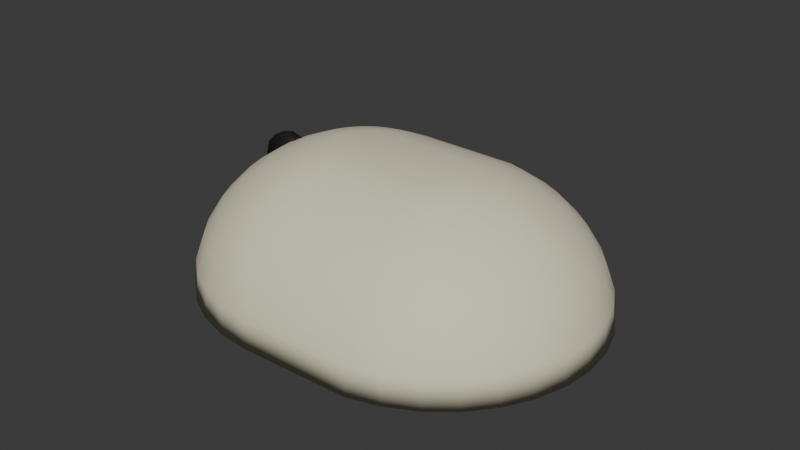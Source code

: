 # Source: Mouse.blend  (saved by Blender 4.4.30; exported with 4.5.12 LTS)
import bpy
from mathutils import Matrix  # noqa: F401  (used for matrix-valued properties, if any)

bpy.ops.wm.read_factory_settings(use_empty=True)
scene = bpy.context.scene
scene.name = 'Scene'

# ---- collections
col_collection = bpy.data.collections.new('Collection'); scene.collection.children.link(col_collection)

# ---- materials (node trees are filled in below, after node groups)
mat_material_001 = bpy.data.materials.new('Material.001')
mat_material = bpy.data.materials.new('Material')

# ---- material node trees
mat_material_001.use_nodes = True; mat_material_001.node_tree.nodes.clear()
_N = mat_material_001.node_tree.nodes; _L = mat_material_001.node_tree.links
n0 = _N.new('ShaderNodeBsdfPrincipled'); n0.name = 'Principled BSDF'; n0.location = (10, 300)
n0.inputs[0].default_value = (0.7991, 0.7454, 0.552, 1.0)
n0.inputs[2].default_value = 0.7598
n1 = _N.new('ShaderNodeOutputMaterial'); n1.name = 'Material Output'; n1.location = (300, 300)
_L.new(n0.outputs[0], n1.inputs[0])
n1.is_active_output = True
mat_material.use_nodes = True; mat_material.node_tree.nodes.clear()
_N = mat_material.node_tree.nodes; _L = mat_material.node_tree.links
n0 = _N.new('ShaderNodeBsdfPrincipled'); n0.name = 'Principled BSDF'; n0.location = (10, 300)
n0.inputs[0].default_value = (0.01346, 0.01346, 0.01346, 1.0)
n1 = _N.new('ShaderNodeOutputMaterial'); n1.name = 'Material Output'; n1.location = (300, 300)
_L.new(n0.outputs[0], n1.inputs[0])
n1.is_active_output = True

# ---- world
world_world = bpy.data.worlds.new('World'); scene.world = world_world
world_world.use_nodes = True; world_world.node_tree.nodes.clear()
_N = world_world.node_tree.nodes; _L = world_world.node_tree.links
n0 = _N.new('ShaderNodeOutputWorld'); n0.name = 'World Output'; n0.location = (300, 300)
n1 = _N.new('ShaderNodeBackground'); n1.name = 'Background'; n1.location = (10, 300)
n1.inputs[0].default_value = (0.05088, 0.05088, 0.05088, 1.0)
_L.new(n1.outputs[0], n0.inputs[0])
n0.is_active_output = True
world_world.color = (0.05088, 0.05088, 0.05088)
world_world.sun_shadow_jitter_overblur = 0.0

# ---- meshes
me_sphere = bpy.data.meshes.new('Sphere')
me_sphere.from_pydata([(-0.1621, 0.3797, 0.2594), (-0.1621, 0.5682, -0.0165), (-0.1621, 0.6702, -0.377), (-0.1621, 0.6834, -0.5721), (0.2091, 0.1308, 0.4087), (0.2347, 0.2565, 0.3518), (0.2583, 0.3724, 0.2594), (0.279, 0.4739, 0.135), (0.296, 0.5573, -0.0165), (0.3086, 0.6192, -0.1894), (0.3163, 0.6573, -0.377), (0.319, 0.6702, -0.5721), (0.2347, 0.1232, 0.4087), (0.2849, 0.2416, 0.3518), (0.3312, 0.3508, 0.2594), (0.3718, 0.4464, 0.135), (0.4051, 0.5249, -0.0165), (0.4298, 0.5833, -0.1894), (0.4451, 0.6192, -0.377), (0.4502, 0.6313, -0.5721), (0.2583, 0.1108, 0.4087), (0.3312, 0.2174, 0.3518), (0.3984, 0.3157, 0.2594), (0.4573, 0.4018, 0.135), (0.5057, 0.4724, -0.0165), (0.5416, 0.5249, -0.1894), (0.5637, 0.5573, -0.377), (0.5712, 0.5682, -0.5721), (0.279, 0.09427, 0.4087), (0.3718, 0.1849, 0.3518), (0.4573, 0.2685, 0.2594), (0.5323, 0.3417, 0.135), (0.5938, 0.4018, -0.0165), (0.6395, 0.4464, -0.1894), (0.6677, 0.4739, -0.377), (0.6772, 0.4832, -0.5721), (0.296, 0.07407, 0.4087), (0.4051, 0.1453, 0.3518), (0.5057, 0.2109, 0.2594), (0.5938, 0.2685, 0.135), (0.6662, 0.3157, -0.0165), (0.7199, 0.3508, -0.1894), (0.753, 0.3724, -0.377), (0.7642, 0.3797, -0.5721), (0.3086, 0.05102, 0.4087), (0.4298, 0.1001, 0.3518), (0.5416, 0.1453, 0.2594), (0.6395, 0.1849, 0.135), (0.7199, 0.2174, -0.0165), (0.7796, 0.2416, -0.1894), (0.8164, 0.2565, -0.377), (0.8288, 0.2615, -0.5721), (0.3163, 0.02601, 0.4087), (0.4451, 0.05102, 0.3518), (0.5637, 0.07407, 0.2594), (0.6677, 0.09427, 0.135), (0.753, 0.1108, -0.0165), (0.8164, 0.1232, -0.1894), (0.8555, 0.1308, -0.377), (0.8687, 0.1333, -0.5721), (0.319, -1.307e-07, 0.4087), (0.4502, -1.384e-07, 0.3518), (0.5712, -1.587e-07, 0.2594), (0.6772, -1.129e-07, 0.135), (0.7642, -1.842e-07, -0.0165), (0.8288, -9.254e-08, -0.1894), (0.8687, -1.842e-07, -0.377), (0.8821, -2.351e-07, -0.5721), (0.3163, -0.02601, 0.4087), (0.4451, -0.05102, 0.3518), (0.5637, -0.07407, 0.2594), (0.6677, -0.09427, 0.135), (0.753, -0.1108, -0.0165), (0.8164, -0.1232, -0.1894), (0.8555, -0.1308, -0.377), (0.8687, -0.1333, -0.5721), (0.3086, -0.05102, 0.4087), (0.4298, -0.1001, 0.3518), (0.5416, -0.1453, 0.2594), (0.6395, -0.1849, 0.135), (0.7199, -0.2174, -0.0165), (0.7796, -0.2416, -0.1894), (0.8164, -0.2565, -0.377), (0.8288, -0.2615, -0.5721), (0.296, -0.07407, 0.4087), (0.4051, -0.1453, 0.3518), (0.5057, -0.2109, 0.2594), (0.5938, -0.2685, 0.135), (0.6662, -0.3157, -0.0165), (0.7199, -0.3508, -0.1894), (0.753, -0.3724, -0.377), (0.7642, -0.3797, -0.5721), (0.279, -0.09427, 0.4087), (0.3718, -0.1849, 0.3518), (0.4573, -0.2685, 0.2594), (0.5323, -0.3417, 0.135), (0.5938, -0.4018, -0.0165), (0.6395, -0.4464, -0.1894), (0.6677, -0.4739, -0.377), (0.6772, -0.4832, -0.5721), (0.2583, -0.1108, 0.4087), (0.3312, -0.2174, 0.3518), (0.3984, -0.3157, 0.2594), (0.4573, -0.4018, 0.135), (0.5057, -0.4724, -0.0165), (0.5416, -0.5249, -0.1894), (0.5637, -0.5573, -0.377), (0.5712, -0.5682, -0.5721), (0.2347, -0.1232, 0.4087), (0.2849, -0.2416, 0.3518), (0.3312, -0.3508, 0.2594), (0.3718, -0.4464, 0.135), (0.4051, -0.5249, -0.0165), (0.4298, -0.5833, -0.1894), (0.4451, -0.6192, -0.377), (0.4502, -0.6313, -0.5721), (0.2091, -0.1308, 0.4087), (0.2347, -0.2565, 0.3518), (0.2583, -0.3724, 0.2594), (0.279, -0.4739, 0.135), (0.296, -0.5573, -0.0165), (0.3086, -0.6192, -0.1894), (0.3163, -0.6573, -0.377), (0.319, -0.6702, -0.5721), (-0.1621, -0.1333, 0.4087), (-0.1621, -0.2615, 0.3518), (-0.1621, -0.3797, 0.2594), (-0.1621, -0.4832, 0.135), (-0.1621, -0.5682, -0.0165), (-0.1621, -0.6313, -0.1894), (-0.1621, -0.6702, -0.377), (-0.1621, -0.6834, -0.5721), (-0.1887, -0.1308, 0.4087), (-0.2143, -0.2565, 0.3518), (-0.2379, -0.3724, 0.2594), (-0.2586, -0.4739, 0.135), (-0.2756, -0.5573, -0.0165), (-0.2882, -0.6192, -0.1894), (-0.296, -0.6573, -0.377), (-0.2986, -0.6702, -0.5721), (-0.2143, -0.1232, 0.4087), (-0.2646, -0.2416, 0.3518), (-0.3108, -0.3508, 0.2594), (-0.3514, -0.4464, 0.135), (-0.3847, -0.5249, -0.0165), (-0.4095, -0.5833, -0.1894), (-0.4247, -0.6192, -0.377), (-0.4298, -0.6313, -0.5721), (-0.2379, -0.1108, 0.4087), (-0.3108, -0.2174, 0.3518), (-0.378, -0.3157, 0.2594), (-0.437, -0.4018, 0.135), (-0.4853, -0.4724, -0.0165), (-0.5212, -0.5249, -0.1894), (-0.5433, -0.5573, -0.377), (-0.5508, -0.5682, -0.5721), (-0.2586, -0.09427, 0.4087), (-0.3514, -0.1849, 0.3518), (-0.437, -0.2685, 0.2594), (-0.5119, -0.3417, 0.135), (-0.5734, -0.4018, -0.0165), (-0.6192, -0.4464, -0.1894), (-0.6473, -0.4739, -0.377), (-0.6568, -0.4832, -0.5721), (-0.2756, -0.07407, 0.4087), (-0.3847, -0.1453, 0.3518), (-0.4853, -0.2109, 0.2594), (-0.5734, -0.2685, 0.135), (-0.6458, -0.3157, -0.0165), (-0.6995, -0.3508, -0.1894), (-0.7326, -0.3724, -0.377), (-0.7438, -0.3797, -0.5721), (-0.2882, -0.05102, 0.4087), (-0.4095, -0.1001, 0.3518), (-0.5212, -0.1453, 0.2594), (-0.6192, -0.1849, 0.135), (-0.6995, -0.2174, -0.0165), (-0.7593, -0.2416, -0.1894), (-0.7961, -0.2565, -0.377), (-0.8085, -0.2615, -0.5721), (-0.296, -0.02601, 0.4087), (-0.4247, -0.05102, 0.3518), (-0.5433, -0.07407, 0.2594), (-0.6473, -0.09427, 0.135), (-0.7326, -0.1108, -0.0165), (-0.7961, -0.1232, -0.1894), (-0.8351, -0.1308, -0.377), (-0.8483, -0.1333, -0.5721), (-0.2986, -1.104e-07, 0.4087), (-0.4298, -8.745e-08, 0.3518), (-0.5508, -2.126e-08, 0.2594), (-0.6568, -1.027e-07, 0.135), (-0.7438, -1.108e-08, -0.0165), (-0.8085, -1.129e-07, -0.1894), (-0.8483, 6.02e-08, -0.377), (-0.8617, 1.824e-07, -0.5721), (-0.296, 0.02601, 0.4087), (-0.4247, 0.05102, 0.3518), (-0.5433, 0.07407, 0.2594), (-0.6473, 0.09427, 0.135), (-0.7326, 0.1108, -0.0165), (-0.7961, 0.1232, -0.1894), (-0.8351, 0.1308, -0.377), (-0.8483, 0.1333, -0.5721), (-0.2882, 0.05102, 0.4087), (-0.4095, 0.1001, 0.3518), (-0.5212, 0.1453, 0.2594), (-0.6192, 0.1849, 0.135), (-0.6995, 0.2174, -0.0165), (-0.7593, 0.2416, -0.1894), (-0.7961, 0.2565, -0.377), (-0.8085, 0.2615, -0.5721), (-0.2756, 0.07407, 0.4087), (-0.3847, 0.1453, 0.3518), (-0.4853, 0.2109, 0.2594), (-0.5734, 0.2685, 0.135), (-0.6458, 0.3157, -0.0165), (-0.6995, 0.3508, -0.1894), (-0.7326, 0.3724, -0.377), (-0.7438, 0.3797, -0.5721), (-0.2586, 0.09427, 0.4087), (-0.3514, 0.1849, 0.3518), (-0.437, 0.2685, 0.2594), (-0.5119, 0.3417, 0.135), (-0.5734, 0.4018, -0.0165), (-0.6192, 0.4464, -0.1894), (-0.6473, 0.4739, -0.377), (-0.6568, 0.4832, -0.5721), (-0.2379, 0.1108, 0.4087), (-0.3108, 0.2174, 0.3518), (-0.378, 0.3157, 0.2594), (-0.437, 0.4018, 0.135), (-0.4853, 0.4724, -0.0165), (-0.5212, 0.5249, -0.1894), (-0.5433, 0.5573, -0.377), (-0.5508, 0.5682, -0.5721), (-0.2143, 0.1232, 0.4087), (-0.2646, 0.2416, 0.3518), (-0.3108, 0.3508, 0.2594), (-0.3514, 0.4464, 0.135), (-0.3847, 0.5249, -0.0165), (-0.4095, 0.5833, -0.1894), (-0.4247, 0.6192, -0.377), (-0.4298, 0.6313, -0.5721), (-0.1887, 0.1308, 0.4087), (-0.2143, 0.2565, 0.3518), (-0.2379, 0.3724, 0.2594), (-0.2586, 0.4739, 0.135), (-0.2756, 0.5573, -0.0165), (-0.2882, 0.6192, -0.1894), (-0.296, 0.6573, -0.377), (-0.2986, 0.6702, -0.5721), (-0.1621, 0.1333, 0.4087), (-0.1621, 0.2615, 0.3518), (-0.1621, 0.4832, 0.135), (-0.1621, 0.6313, -0.1894), (-0.6567, -0.0002533, 0.1356), (-0.5785, 0.02346, 0.3029), (-0.5785, -0.019, 0.3029), (-0.5216, 0.02346, 0.2772), (-0.5216, -0.019, 0.2772), (-0.48, 0.02346, 0.2072), (-0.48, -0.019, 0.2072), (-0.4648, 0.02346, 0.1115), (-0.4648, -0.019, 0.1115), (-0.48, 0.02346, 0.01577), (-0.48, -0.019, 0.01577), (-0.5216, 0.02346, -0.05429), (-0.5216, -0.019, -0.05429), (-0.5785, 0.02346, -0.07993), (-0.5785, -0.019, -0.07993), (-0.6353, 0.02346, -0.05429), (-0.6353, -0.019, -0.05429), (-0.6769, 0.02346, 0.01577), (-0.6769, -0.019, 0.01577), (-0.6921, 0.02346, 0.1115), (-0.6921, -0.019, 0.1115), (-0.6769, 0.02346, 0.2072), (-0.6769, -0.019, 0.2072), (-0.6353, 0.02346, 0.2772), (-0.6353, -0.019, 0.2772)], [(191, 256)], [(1, 254, 7, 8), (255, 1, 8, 9), (2, 255, 9, 10), (3, 2, 10, 11), (253, 252, 4, 5), (0, 253, 5, 6), (254, 0, 6, 7), (7, 6, 14, 15), (8, 7, 15, 16), (9, 8, 16, 17), (10, 9, 17, 18), (11, 10, 18, 19), (5, 4, 12, 13), (6, 5, 13, 14), (19, 18, 26, 27), (13, 12, 20, 21), (14, 13, 21, 22), (15, 14, 22, 23), (16, 15, 23, 24), (17, 16, 24, 25), (18, 17, 25, 26), (23, 22, 30, 31), (24, 23, 31, 32), (25, 24, 32, 33), (26, 25, 33, 34), (27, 26, 34, 35), (21, 20, 28, 29), (22, 21, 29, 30), (35, 34, 42, 43), (29, 28, 36, 37), (30, 29, 37, 38), (31, 30, 38, 39), (32, 31, 39, 40), (33, 32, 40, 41), (34, 33, 41, 42), (40, 39, 47, 48), (41, 40, 48, 49), (42, 41, 49, 50), (43, 42, 50, 51), (37, 36, 44, 45), (38, 37, 45, 46), (39, 38, 46, 47), (45, 44, 52, 53), (46, 45, 53, 54), (47, 46, 54, 55), (48, 47, 55, 56), (49, 48, 56, 57), (50, 49, 57, 58), (51, 50, 58, 59), (57, 56, 64, 65), (58, 57, 65, 66), (59, 58, 66, 67), (53, 52, 60, 61), (54, 53, 61, 62), (55, 54, 62, 63), (56, 55, 63, 64), (61, 60, 68, 69), (62, 61, 69, 70), (63, 62, 70, 71), (64, 63, 71, 72), (65, 64, 72, 73), (66, 65, 73, 74), (67, 66, 74, 75), (73, 72, 80, 81), (74, 73, 81, 82), (75, 74, 82, 83), (69, 68, 76, 77), (70, 69, 77, 78), (71, 70, 78, 79), (72, 71, 79, 80), (78, 77, 85, 86), (79, 78, 86, 87), (80, 79, 87, 88), (81, 80, 88, 89), (82, 81, 89, 90), (83, 82, 90, 91), (77, 76, 84, 85), (90, 89, 97, 98), (91, 90, 98, 99), (85, 84, 92, 93), (86, 85, 93, 94), (87, 86, 94, 95), (88, 87, 95, 96), (89, 88, 96, 97), (94, 93, 101, 102), (95, 94, 102, 103), (96, 95, 103, 104), (97, 96, 104, 105), (98, 97, 105, 106), (99, 98, 106, 107), (93, 92, 100, 101), (106, 105, 113, 114), (107, 106, 114, 115), (101, 100, 108, 109), (102, 101, 109, 110), (103, 102, 110, 111), (104, 103, 111, 112), (105, 104, 112, 113), (111, 110, 118, 119), (112, 111, 119, 120), (113, 112, 120, 121), (114, 113, 121, 122), (115, 114, 122, 123), (109, 108, 116, 117), (110, 109, 117, 118), (123, 122, 130, 131), (117, 116, 124, 125), (118, 117, 125, 126), (119, 118, 126, 127), (120, 119, 127, 128), (121, 120, 128, 129), (122, 121, 129, 130), (128, 127, 135, 136), (129, 128, 136, 137), (130, 129, 137, 138), (131, 130, 138, 139), (125, 124, 132, 133), (126, 125, 133, 134), (127, 126, 134, 135), (133, 132, 140, 141), (134, 133, 141, 142), (135, 134, 142, 143), (136, 135, 143, 144), (137, 136, 144, 145), (138, 137, 145, 146), (139, 138, 146, 147), (144, 143, 151, 152), (145, 144, 152, 153), (146, 145, 153, 154), (147, 146, 154, 155), (141, 140, 148, 149), (142, 141, 149, 150), (143, 142, 150, 151), (149, 148, 156, 157), (150, 149, 157, 158), (151, 150, 158, 159), (152, 151, 159, 160), (153, 152, 160, 161), (154, 153, 161, 162), (155, 154, 162, 163), (161, 160, 168, 169), (162, 161, 169, 170), (163, 162, 170, 171), (157, 156, 164, 165), (158, 157, 165, 166), (159, 158, 166, 167), (160, 159, 167, 168), (165, 164, 172, 173), (166, 165, 173, 174), (167, 166, 174, 175), (168, 167, 175, 176), (169, 168, 176, 177), (170, 169, 177, 178), (171, 170, 178, 179), (177, 176, 184, 185), (178, 177, 185, 186), (179, 178, 186, 187), (173, 172, 180, 181), (174, 173, 181, 182), (175, 174, 182, 183), (176, 175, 183, 184), (182, 181, 189, 190), (183, 182, 190, 191), (184, 183, 191, 192), (185, 184, 192, 193), (186, 185, 193, 194), (187, 186, 194, 195), (181, 180, 188, 189), (194, 193, 201, 202), (195, 194, 202, 203), (189, 188, 196, 197), (190, 189, 197, 198), (191, 190, 198, 199), (192, 191, 199, 200), (193, 192, 200, 201), (199, 198, 206, 207), (200, 199, 207, 208), (201, 200, 208, 209), (202, 201, 209, 210), (203, 202, 210, 211), (197, 196, 204, 205), (198, 197, 205, 206), (211, 210, 218, 219), (205, 204, 212, 213), (206, 205, 213, 214), (207, 206, 214, 215), (208, 207, 215, 216), (209, 208, 216, 217), (210, 209, 217, 218), (215, 214, 222, 223), (216, 215, 223, 224), (217, 216, 224, 225), (218, 217, 225, 226), (219, 218, 226, 227), (213, 212, 220, 221), (214, 213, 221, 222), (227, 226, 234, 235), (221, 220, 228, 229), (222, 221, 229, 230), (223, 222, 230, 231), (224, 223, 231, 232), (225, 224, 232, 233), (226, 225, 233, 234), (232, 231, 239, 240), (233, 232, 240, 241), (234, 233, 241, 242), (235, 234, 242, 243), (229, 228, 236, 237), (230, 229, 237, 238), (231, 230, 238, 239), (237, 236, 244, 245), (238, 237, 245, 246), (239, 238, 246, 247), (240, 239, 247, 248), (241, 240, 248, 249), (242, 241, 249, 250), (243, 242, 250, 251), (248, 247, 254, 1), (249, 248, 1, 255), (250, 249, 255, 2), (251, 250, 2, 3), (245, 244, 252, 253), (246, 245, 253, 0), (247, 246, 0, 254), (12, 4, 252, 244, 236, 228, 220, 212, 204, 196, 188, 180, 172, 164, 156, 148, 140, 132, 124, 116, 108, 100, 92, 84, 76, 68, 60, 52, 44, 36, 28, 20), (11, 19, 27, 35, 43, 51, 59, 67, 75, 83, 91, 99, 107, 115, 123, 131, 139, 147, 155, 163, 171, 179, 187, 195, 203, 211, 219, 227, 235, 243, 251, 3), (257, 258, 260, 259), (259, 260, 262, 261), (261, 262, 264, 263), (263, 264, 266, 265), (265, 266, 268, 267), (267, 268, 270, 269), (269, 270, 272, 271), (271, 272, 274, 273), (273, 274, 276, 275), (275, 276, 278, 277), (260, 258, 280, 278, 276, 274, 272, 270, 268, 266, 264, 262), (277, 278, 280, 279), (279, 280, 258, 257), (257, 259, 261, 263, 265, 267, 269, 271, 273, 275, 277, 279)])
me_sphere.polygons.foreach_set('use_smooth', [True] * 240)
me_sphere.polygons.foreach_set('material_index', [0, 0, 0, 0, 0, 0, 0, 0, 0, 0, 0, 0, 0, 0, 0, 0, 0, 0, 0, 0, 0, 0, 0, 0, 0, 0, 0, 0, 0, 0, 0, 0, 0, 0, 0, 0, 0, 0, 0, 0, 0, 0, 0, 0, 0, 0, 0, 0, 0, 0, 0, 0, 0, 0, 0, 0, 0, 0, 0, 0, 0, 0, 0, 0, 0, 0, 0, 0, 0, 0, 0, 0, 0, 0, 0, 0, 0, 0, 0, 0, 0, 0, 0, 0, 0, 0, 0, 0, 0, 0, 0, 0, 0, 0, 0, 0, 0, 0, 0, 0, 0, 0, 0, 0, 0, 0, 0, 0, 0, 0, 0, 0, 0, 0, 0, 0, 0, 0, 0, 0, 0, 0, 0, 0, 0, 0, 0, 0, 0, 0, 0, 0, 0, 0, 0, 0, 0, 0, 0, 0, 0, 0, 0, 0, 0, 0, 0, 0, 0, 0, 0, 0, 0, 0, 0, 0, 0, 0, 0, 0, 0, 0, 0, 0, 0, 0, 0, 0, 0, 0, 0, 0, 0, 0, 0, 0, 0, 0, 0, 0, 0, 0, 0, 0, 0, 0, 0, 0, 0, 0, 0, 0, 0, 0, 0, 0, 0, 0, 0, 0, 0, 0, 0, 0, 0, 0, 0, 0, 0, 0, 0, 0, 0, 0, 0, 0, 0, 0, 0, 0, 0, 0, 0, 0, 0, 0, 1, 1, 1, 1, 1, 1, 1, 1, 1, 1, 1, 1, 1, 1])
_uv = me_sphere.uv_layers.new(name='UVMap')
_uv.uv.foreach_set('vector', [0.75, 0.6875, 0.75, 0.75, 0.7188, 0.75, 0.7188, 0.6875, 0.75, 0.625, 0.75, 0.6875, 0.7188, 0.6875, 0.7188, 0.625, 0.75, 0.5625, 0.75, 0.625, 0.7188, 0.625, 0.7188, 0.5625, 0.75, 0.5, 0.75, 0.5625, 0.7188, 0.5625, 0.7188, 0.5, 0.75, 0.875, 0.75, 0.9375, 0.7188, 0.9375, 0.7188, 0.875, 0.75, 0.8125, 0.75, 0.875, 0.7188, 0.875, 0.7188, 0.8125, 0.75, 0.75, 0.75, 0.8125, 0.7188, 0.8125, 0.7188, 0.75, 0.7188, 0.75, 0.7188, 0.8125, 0.6875, 0.8125, 0.6875, 0.75, 0.7188, 0.6875, 0.7188, 0.75, 0.6875, 0.75, 0.6875, 0.6875, 0.7188, 0.625, 0.7188, 0.6875, 0.6875, 0.6875, 0.6875, 0.625, 0.7188, 0.5625, 0.7188, 0.625, 0.6875, 0.625, 0.6875, 0.5625, 0.7188, 0.5, 0.7188, 0.5625, 0.6875, 0.5625, 0.6875, 0.5, 0.7188, 0.875, 0.7188, 0.9375, 0.6875, 0.9375, 0.6875, 0.875, 0.7188, 0.8125, 0.7188, 0.875, 0.6875, 0.875, 0.6875, 0.8125, 0.6875, 0.5, 0.6875, 0.5625, 0.6562, 0.5625, 0.6562, 0.5, 0.6875, 0.875, 0.6875, 0.9375, 0.6562, 0.9375, 0.6562, 0.875, 0.6875, 0.8125, 0.6875, 0.875, 0.6562, 0.875, 0.6562, 0.8125, 0.6875, 0.75, 0.6875, 0.8125, 0.6562, 0.8125, 0.6562, 0.75, 0.6875, 0.6875, 0.6875, 0.75, 0.6562, 0.75, 0.6562, 0.6875, 0.6875, 0.625, 0.6875, 0.6875, 0.6562, 0.6875, 0.6562, 0.625, 0.6875, 0.5625, 0.6875, 0.625, 0.6562, 0.625, 0.6562, 0.5625, 0.6562, 0.75, 0.6562, 0.8125, 0.625, 0.8125, 0.625, 0.75, 0.6562, 0.6875, 0.6562, 0.75, 0.625, 0.75, 0.625, 0.6875, 0.6562, 0.625, 0.6562, 0.6875, 0.625, 0.6875, 0.625, 0.625, 0.6562, 0.5625, 0.6562, 0.625, 0.625, 0.625, 0.625, 0.5625, 0.6562, 0.5, 0.6562, 0.5625, 0.625, 0.5625, 0.625, 0.5, 0.6562, 0.875, 0.6562, 0.9375, 0.625, 0.9375, 0.625, 0.875, 0.6562, 0.8125, 0.6562, 0.875, 0.625, 0.875, 0.625, 0.8125, 0.625, 0.5, 0.625, 0.5625, 0.5938, 0.5625, 0.5938, 0.5, 0.625, 0.875, 0.625, 0.9375, 0.5938, 0.9375, 0.5938, 0.875, 0.625, 0.8125, 0.625, 0.875, 0.5938, 0.875, 0.5938, 0.8125, 0.625, 0.75, 0.625, 0.8125, 0.5938, 0.8125, 0.5938, 0.75, 0.625, 0.6875, 0.625, 0.75, 0.5938, 0.75, 0.5938, 0.6875, 0.625, 0.625, 0.625, 0.6875, 0.5938, 0.6875, 0.5938, 0.625, 0.625, 0.5625, 0.625, 0.625, 0.5938, 0.625, 0.5938, 0.5625, 0.5938, 0.6875, 0.5938, 0.75, 0.5625, 0.75, 0.5625, 0.6875, 0.5938, 0.625, 0.5938, 0.6875, 0.5625, 0.6875, 0.5625, 0.625, 0.5938, 0.5625, 0.5938, 0.625, 0.5625, 0.625, 0.5625, 0.5625, 0.5938, 0.5, 0.5938, 0.5625, 0.5625, 0.5625, 0.5625, 0.5, 0.5938, 0.875, 0.5938, 0.9375, 0.5625, 0.9375, 0.5625, 0.875, 0.5938, 0.8125, 0.5938, 0.875, 0.5625, 0.875, 0.5625, 0.8125, 0.5938, 0.75, 0.5938, 0.8125, 0.5625, 0.8125, 0.5625, 0.75, 0.5625, 0.875, 0.5625, 0.9375, 0.5312, 0.9375, 0.5312, 0.875, 0.5625, 0.8125, 0.5625, 0.875, 0.5312, 0.875, 0.5312, 0.8125, 0.5625, 0.75, 0.5625, 0.8125, 0.5312, 0.8125, 0.5312, 0.75, 0.5625, 0.6875, 0.5625, 0.75, 0.5312, 0.75, 0.5312, 0.6875, 0.5625, 0.625, 0.5625, 0.6875, 0.5312, 0.6875, 0.5312, 0.625, 0.5625, 0.5625, 0.5625, 0.625, 0.5312, 0.625, 0.5312, 0.5625, 0.5625, 0.5, 0.5625, 0.5625, 0.5312, 0.5625, 0.5312, 0.5, 0.5312, 0.625, 0.5312, 0.6875, 0.5, 0.6875, 0.5, 0.625, 0.5312, 0.5625, 0.5312, 0.625, 0.5, 0.625, 0.5, 0.5625, 0.5312, 0.5, 0.5312, 0.5625, 0.5, 0.5625, 0.5, 0.5, 0.5312, 0.875, 0.5312, 0.9375, 0.5, 0.9375, 0.5, 0.875, 0.5312, 0.8125, 0.5312, 0.875, 0.5, 0.875, 0.5, 0.8125, 0.5312, 0.75, 0.5312, 0.8125, 0.5, 0.8125, 0.5, 0.75, 0.5312, 0.6875, 0.5312, 0.75, 0.5, 0.75, 0.5, 0.6875, 0.5, 0.875, 0.5, 0.9375, 0.4688, 0.9375, 0.4688, 0.875, 0.5, 0.8125, 0.5, 0.875, 0.4688, 0.875, 0.4688, 0.8125, 0.5, 0.75, 0.5, 0.8125, 0.4688, 0.8125, 0.4688, 0.75, 0.5, 0.6875, 0.5, 0.75, 0.4688, 0.75, 0.4687, 0.6875, 0.5, 0.625, 0.5, 0.6875, 0.4687, 0.6875, 0.4688, 0.625, 0.5, 0.5625, 0.5, 0.625, 0.4688, 0.625, 0.4688, 0.5625, 0.5, 0.5, 0.5, 0.5625, 0.4688, 0.5625, 0.4687, 0.5, 0.4688, 0.625, 0.4687, 0.6875, 0.4375, 0.6875, 0.4375, 0.625, 0.4688, 0.5625, 0.4688, 0.625, 0.4375, 0.625, 0.4375, 0.5625, 0.4687, 0.5, 0.4688, 0.5625, 0.4375, 0.5625, 0.4375, 0.5, 0.4688, 0.875, 0.4688, 0.9375, 0.4375, 0.9375, 0.4375, 0.875, 0.4688, 0.8125, 0.4688, 0.875, 0.4375, 0.875, 0.4375, 0.8125, 0.4688, 0.75, 0.4688, 0.8125, 0.4375, 0.8125, 0.4375, 0.75, 0.4687, 0.6875, 0.4688, 0.75, 0.4375, 0.75, 0.4375, 0.6875, 0.4375, 0.8125, 0.4375, 0.875, 0.4062, 0.875, 0.4062, 0.8125, 0.4375, 0.75, 0.4375, 0.8125, 0.4062, 0.8125, 0.4062, 0.75, 0.4375, 0.6875, 0.4375, 0.75, 0.4062, 0.75, 0.4062, 0.6875, 0.4375, 0.625, 0.4375, 0.6875, 0.4062, 0.6875, 0.4062, 0.625, 0.4375, 0.5625, 0.4375, 0.625, 0.4062, 0.625, 0.4062, 0.5625, 0.4375, 0.5, 0.4375, 0.5625, 0.4062, 0.5625, 0.4062, 0.5, 0.4375, 0.875, 0.4375, 0.9375, 0.4062, 0.9375, 0.4062, 0.875, 0.4062, 0.5625, 0.4062, 0.625, 0.375, 0.625, 0.375, 0.5625, 0.4062, 0.5, 0.4062, 0.5625, 0.375, 0.5625, 0.375, 0.5, 0.4062, 0.875, 0.4062, 0.9375, 0.375, 0.9375, 0.375, 0.875, 0.4062, 0.8125, 0.4062, 0.875, 0.375, 0.875, 0.375, 0.8125, 0.4062, 0.75, 0.4062, 0.8125, 0.375, 0.8125, 0.375, 0.75, 0.4062, 0.6875, 0.4062, 0.75, 0.375, 0.75, 0.375, 0.6875, 0.4062, 0.625, 0.4062, 0.6875, 0.375, 0.6875, 0.375, 0.625, 0.375, 0.8125, 0.375, 0.875, 0.3438, 0.875, 0.3438, 0.8125, 0.375, 0.75, 0.375, 0.8125, 0.3438, 0.8125, 0.3438, 0.75, 0.375, 0.6875, 0.375, 0.75, 0.3438, 0.75, 0.3438, 0.6875, 0.375, 0.625, 0.375, 0.6875, 0.3438, 0.6875, 0.3438, 0.625, 0.375, 0.5625, 0.375, 0.625, 0.3438, 0.625, 0.3438, 0.5625, 0.375, 0.5, 0.375, 0.5625, 0.3438, 0.5625, 0.3437, 0.5, 0.375, 0.875, 0.375, 0.9375, 0.3438, 0.9375, 0.3438, 0.875, 0.3438, 0.5625, 0.3438, 0.625, 0.3125, 0.625, 0.3125, 0.5625, 0.3437, 0.5, 0.3438, 0.5625, 0.3125, 0.5625, 0.3125, 0.5, 0.3438, 0.875, 0.3438, 0.9375, 0.3125, 0.9375, 0.3125, 0.875, 0.3438, 0.8125, 0.3438, 0.875, 0.3125, 0.875, 0.3125, 0.8125, 0.3438, 0.75, 0.3438, 0.8125, 0.3125, 0.8125, 0.3125, 0.75, 0.3438, 0.6875, 0.3438, 0.75, 0.3125, 0.75, 0.3125, 0.6875, 0.3438, 0.625, 0.3438, 0.6875, 0.3125, 0.6875, 0.3125, 0.625, 0.3125, 0.75, 0.3125, 0.8125, 0.2812, 0.8125, 0.2812, 0.75, 0.3125, 0.6875, 0.3125, 0.75, 0.2812, 0.75, 0.2812, 0.6875, 0.3125, 0.625, 0.3125, 0.6875, 0.2812, 0.6875, 0.2812, 0.625, 0.3125, 0.5625, 0.3125, 0.625, 0.2812, 0.625, 0.2812, 0.5625, 0.3125, 0.5, 0.3125, 0.5625, 0.2812, 0.5625, 0.2812, 0.5, 0.3125, 0.875, 0.3125, 0.9375, 0.2812, 0.9375, 0.2812, 0.875, 0.3125, 0.8125, 0.3125, 0.875, 0.2812, 0.875, 0.2812, 0.8125, 0.2812, 0.5, 0.2812, 0.5625, 0.25, 0.5625, 0.25, 0.5, 0.2812, 0.875, 0.2812, 0.9375, 0.25, 0.9375, 0.25, 0.875, 0.2812, 0.8125, 0.2812, 0.875, 0.25, 0.875, 0.25, 0.8125, 0.2812, 0.75, 0.2812, 0.8125, 0.25, 0.8125, 0.25, 0.75, 0.2812, 0.6875, 0.2812, 0.75, 0.25, 0.75, 0.25, 0.6875, 0.2812, 0.625, 0.2812, 0.6875, 0.25, 0.6875, 0.25, 0.625, 0.2812, 0.5625, 0.2812, 0.625, 0.25, 0.625, 0.25, 0.5625, 0.25, 0.6875, 0.25, 0.75, 0.2188, 0.75, 0.2188, 0.6875, 0.25, 0.625, 0.25, 0.6875, 0.2188, 0.6875, 0.2188, 0.625, 0.25, 0.5625, 0.25, 0.625, 0.2188, 0.625, 0.2188, 0.5625, 0.25, 0.5, 0.25, 0.5625, 0.2188, 0.5625, 0.2187, 0.5, 0.25, 0.875, 0.25, 0.9375, 0.2188, 0.9375, 0.2188, 0.875, 0.25, 0.8125, 0.25, 0.875, 0.2188, 0.875, 0.2188, 0.8125, 0.25, 0.75, 0.25, 0.8125, 0.2188, 0.8125, 0.2188, 0.75, 0.2188, 0.875, 0.2188, 0.9375, 0.1875, 0.9375, 0.1875, 0.875, 0.2188, 0.8125, 0.2188, 0.875, 0.1875, 0.875, 0.1875, 0.8125, 0.2188, 0.75, 0.2188, 0.8125, 0.1875, 0.8125, 0.1875, 0.75, 0.2188, 0.6875, 0.2188, 0.75, 0.1875, 0.75, 0.1875, 0.6875, 0.2188, 0.625, 0.2188, 0.6875, 0.1875, 0.6875, 0.1875, 0.625, 0.2188, 0.5625, 0.2188, 0.625, 0.1875, 0.625, 0.1875, 0.5625, 0.2187, 0.5, 0.2188, 0.5625, 0.1875, 0.5625, 0.1875, 0.5, 0.1875, 0.6875, 0.1875, 0.75, 0.1562, 0.75, 0.1562, 0.6875, 0.1875, 0.625, 0.1875, 0.6875, 0.1562, 0.6875, 0.1563, 0.625, 0.1875, 0.5625, 0.1875, 0.625, 0.1563, 0.625, 0.1562, 0.5625, 0.1875, 0.5, 0.1875, 0.5625, 0.1562, 0.5625, 0.1562, 0.5, 0.1875, 0.875, 0.1875, 0.9375, 0.1563, 0.9375, 0.1562, 0.875, 0.1875, 0.8125, 0.1875, 0.875, 0.1562, 0.875, 0.1562, 0.8125, 0.1875, 0.75, 0.1875, 0.8125, 0.1562, 0.8125, 0.1562, 0.75, 0.1562, 0.875, 0.1563, 0.9375, 0.125, 0.9375, 0.125, 0.875, 0.1562, 0.8125, 0.1562, 0.875, 0.125, 0.875, 0.125, 0.8125, 0.1562, 0.75, 0.1562, 0.8125, 0.125, 0.8125, 0.125, 0.75, 0.1562, 0.6875, 0.1562, 0.75, 0.125, 0.75, 0.125, 0.6875, 0.1563, 0.625, 0.1562, 0.6875, 0.125, 0.6875, 0.125, 0.625, 0.1562, 0.5625, 0.1563, 0.625, 0.125, 0.625, 0.125, 0.5625, 0.1562, 0.5, 0.1562, 0.5625, 0.125, 0.5625, 0.125, 0.5, 0.125, 0.625, 0.125, 0.6875, 0.09375, 0.6875, 0.09375, 0.625, 0.125, 0.5625, 0.125, 0.625, 0.09375, 0.625, 0.09375, 0.5625, 0.125, 0.5, 0.125, 0.5625, 0.09375, 0.5625, 0.09375, 0.5, 0.125, 0.875, 0.125, 0.9375, 0.09375, 0.9375, 0.09375, 0.875, 0.125, 0.8125, 0.125, 0.875, 0.09375, 0.875, 0.09375, 0.8125, 0.125, 0.75, 0.125, 0.8125, 0.09375, 0.8125, 0.09375, 0.75, 0.125, 0.6875, 0.125, 0.75, 0.09375, 0.75, 0.09375, 0.6875, 0.09375, 0.875, 0.09375, 0.9375, 0.0625, 0.9375, 0.0625, 0.875, 0.09375, 0.8125, 0.09375, 0.875, 0.0625, 0.875, 0.0625, 0.8125, 0.09375, 0.75, 0.09375, 0.8125, 0.0625, 0.8125, 0.0625, 0.75, 0.09375, 0.6875, 0.09375, 0.75, 0.0625, 0.75, 0.0625, 0.6875, 0.09375, 0.625, 0.09375, 0.6875, 0.0625, 0.6875, 0.0625, 0.625, 0.09375, 0.5625, 0.09375, 0.625, 0.0625, 0.625, 0.0625, 0.5625, 0.09375, 0.5, 0.09375, 0.5625, 0.0625, 0.5625, 0.0625, 0.5, 0.0625, 0.625, 0.0625, 0.6875, 0.03125, 0.6875, 0.03125, 0.625, 0.0625, 0.5625, 0.0625, 0.625, 0.03125, 0.625, 0.03125, 0.5625, 0.0625, 0.5, 0.0625, 0.5625, 0.03125, 0.5625, 0.03125, 0.5, 0.0625, 0.875, 0.0625, 0.9375, 0.03125, 0.9375, 0.03125, 0.875, 0.0625, 0.8125, 0.0625, 0.875, 0.03125, 0.875, 0.03125, 0.8125, 0.0625, 0.75, 0.0625, 0.8125, 0.03125, 0.8125, 0.03125, 0.75, 0.0625, 0.6875, 0.0625, 0.75, 0.03125, 0.75, 0.03125, 0.6875, 0.03125, 0.8125, 0.03125, 0.875, 0.0, 0.875, 0.0, 0.8125, 0.03125, 0.75, 0.03125, 0.8125, 0.0, 0.8125, 0.0, 0.75, 0.03125, 0.6875, 0.03125, 0.75, 0.0, 0.75, 0.0, 0.6875, 0.03125, 0.625, 0.03125, 0.6875, 0.0, 0.6875, 0.0, 0.625, 0.03125, 0.5625, 0.03125, 0.625, 0.0, 0.625, 0.0, 0.5625, 0.03125, 0.5, 0.03125, 0.5625, 0.0, 0.5625, 0.0, 0.5, 0.03125, 0.875, 0.03125, 0.9375, 0.0, 0.9375, 0.0, 0.875, 1.0, 0.5625, 1.0, 0.625, 0.9688, 0.625, 0.9687, 0.5625, 1.0, 0.5, 1.0, 0.5625, 0.9687, 0.5625, 0.9687, 0.5, 1.0, 0.875, 1.0, 0.9375, 0.9688, 0.9375, 0.9687, 0.875, 1.0, 0.8125, 1.0, 0.875, 0.9687, 0.875, 0.9687, 0.8125, 1.0, 0.75, 1.0, 0.8125, 0.9687, 0.8125, 0.9688, 0.75, 1.0, 0.6875, 1.0, 0.75, 0.9688, 0.75, 0.9687, 0.6875, 1.0, 0.625, 1.0, 0.6875, 0.9687, 0.6875, 0.9688, 0.625, 0.9688, 0.75, 0.9687, 0.8125, 0.9375, 0.8125, 0.9375, 0.75, 0.9687, 0.6875, 0.9688, 0.75, 0.9375, 0.75, 0.9375, 0.6875, 0.9688, 0.625, 0.9687, 0.6875, 0.9375, 0.6875, 0.9375, 0.625, 0.9687, 0.5625, 0.9688, 0.625, 0.9375, 0.625, 0.9375, 0.5625, 0.9687, 0.5, 0.9687, 0.5625, 0.9375, 0.5625, 0.9375, 0.5, 0.9687, 0.875, 0.9688, 0.9375, 0.9375, 0.9375, 0.9375, 0.875, 0.9687, 0.8125, 0.9687, 0.875, 0.9375, 0.875, 0.9375, 0.8125, 0.9375, 0.5, 0.9375, 0.5625, 0.9062, 0.5625, 0.9062, 0.5, 0.9375, 0.875, 0.9375, 0.9375, 0.9062, 0.9375, 0.9062, 0.875, 0.9375, 0.8125, 0.9375, 0.875, 0.9062, 0.875, 0.9062, 0.8125, 0.9375, 0.75, 0.9375, 0.8125, 0.9062, 0.8125, 0.9062, 0.75, 0.9375, 0.6875, 0.9375, 0.75, 0.9062, 0.75, 0.9062, 0.6875, 0.9375, 0.625, 0.9375, 0.6875, 0.9062, 0.6875, 0.9062, 0.625, 0.9375, 0.5625, 0.9375, 0.625, 0.9062, 0.625, 0.9062, 0.5625, 0.9062, 0.75, 0.9062, 0.8125, 0.875, 0.8125, 0.875, 0.75, 0.9062, 0.6875, 0.9062, 0.75, 0.875, 0.75, 0.875, 0.6875, 0.9062, 0.625, 0.9062, 0.6875, 0.875, 0.6875, 0.875, 0.625, 0.9062, 0.5625, 0.9062, 0.625, 0.875, 0.625, 0.875, 0.5625, 0.9062, 0.5, 0.9062, 0.5625, 0.875, 0.5625, 0.875, 0.5, 0.9062, 0.875, 0.9062, 0.9375, 0.875, 0.9375, 0.875, 0.875, 0.9062, 0.8125, 0.9062, 0.875, 0.875, 0.875, 0.875, 0.8125, 0.875, 0.5, 0.875, 0.5625, 0.8437, 0.5625, 0.8437, 0.5, 0.875, 0.875, 0.875, 0.9375, 0.8438, 0.9375, 0.8438, 0.875, 0.875, 0.8125, 0.875, 0.875, 0.8438, 0.875, 0.8437, 0.8125, 0.875, 0.75, 0.875, 0.8125, 0.8437, 0.8125, 0.8438, 0.75, 0.875, 0.6875, 0.875, 0.75, 0.8438, 0.75, 0.8437, 0.6875, 0.875, 0.625, 0.875, 0.6875, 0.8437, 0.6875, 0.8438, 0.625, 0.875, 0.5625, 0.875, 0.625, 0.8438, 0.625, 0.8437, 0.5625, 0.8437, 0.6875, 0.8438, 0.75, 0.8125, 0.75, 0.8125, 0.6875, 0.8438, 0.625, 0.8437, 0.6875, 0.8125, 0.6875, 0.8125, 0.625, 0.8437, 0.5625, 0.8438, 0.625, 0.8125, 0.625, 0.8125, 0.5625, 0.8437, 0.5, 0.8437, 0.5625, 0.8125, 0.5625, 0.8125, 0.5, 0.8438, 0.875, 0.8438, 0.9375, 0.8125, 0.9375, 0.8125, 0.875, 0.8437, 0.8125, 0.8438, 0.875, 0.8125, 0.875, 0.8125, 0.8125, 0.8438, 0.75, 0.8437, 0.8125, 0.8125, 0.8125, 0.8125, 0.75, 0.8125, 0.875, 0.8125, 0.9375, 0.7812, 0.9375, 0.7812, 0.875, 0.8125, 0.8125, 0.8125, 0.875, 0.7812, 0.875, 0.7812, 0.8125, 0.8125, 0.75, 0.8125, 0.8125, 0.7812, 0.8125, 0.7812, 0.75, 0.8125, 0.6875, 0.8125, 0.75, 0.7812, 0.75, 0.7812, 0.6875, 0.8125, 0.625, 0.8125, 0.6875, 0.7812, 0.6875, 0.7812, 0.625, 0.8125, 0.5625, 0.8125, 0.625, 0.7812, 0.625, 0.7812, 0.5625, 0.8125, 0.5, 0.8125, 0.5625, 0.7812, 0.5625, 0.7812, 0.5, 0.7812, 0.6875, 0.7812, 0.75, 0.75, 0.75, 0.75, 0.6875, 0.7812, 0.625, 0.7812, 0.6875, 0.75, 0.6875, 0.75, 0.625, 0.7812, 0.5625, 0.7812, 0.625, 0.75, 0.625, 0.75, 0.5625, 0.7812, 0.5, 0.7812, 0.5625, 0.75, 0.5625, 0.75, 0.5, 0.7812, 0.875, 0.7812, 0.9375, 0.75, 0.9375, 0.75, 0.875, 0.7812, 0.8125, 0.7812, 0.875, 0.75, 0.875, 0.75, 0.8125, 0.7812, 0.75, 0.7812, 0.8125, 0.75, 0.8125, 0.75, 0.75, 0.6875, 0.9375, 0.7188, 0.9375, 0.75, 0.9375, 0.7812, 0.9375, 0.8125, 0.9375, 0.8438, 0.9375, 0.875, 0.9375, 0.9062, 0.9375, 0.9375, 0.9375, 0.9688, 0.9375, 0.0, 0.9375, 0.03125, 0.9375, 0.0625, 0.9375, 0.09375, 0.9375, 0.125, 0.9375, 0.1563, 0.9375, 0.1875, 0.9375, 0.2188, 0.9375, 0.25, 0.9375, 0.2812, 0.9375, 0.3125, 0.9375, 0.3438, 0.9375, 0.375, 0.9375, 0.4062, 0.9375, 0.4375, 0.9375, 0.4688, 0.9375, 0.5, 0.9375, 0.5312, 0.9375, 0.5625, 0.9375, 0.5938, 0.9375, 0.625, 0.9375, 0.6562, 0.9375, 0.7188, 0.5, 0.6875, 0.5, 0.6562, 0.5, 0.625, 0.5, 0.5938, 0.5, 0.5625, 0.5, 0.5312, 0.5, 0.5, 0.5, 0.4687, 0.5, 0.4375, 0.5, 0.4062, 0.5, 0.375, 0.5, 0.3437, 0.5, 0.3125, 0.5, 0.2812, 0.5, 0.25, 0.5, 0.2187, 0.5, 0.1875, 0.5, 0.1562, 0.5, 0.125, 0.5, 0.09375, 0.5, 0.0625, 0.5, 0.03125, 0.5, 0.0, 0.5, 0.9687, 0.5, 0.9375, 0.5, 0.9062, 0.5, 0.875, 0.5, 0.8437, 0.5, 0.8125, 0.5, 0.7812, 0.5, 0.75, 0.5, 1.0, 0.5, 1.0, 1.0, 0.9167, 1.0, 0.9167, 0.5, 0.9167, 0.5, 0.9167, 1.0, 0.8333, 1.0, 0.8333, 0.5, 0.8333, 0.5, 0.8333, 1.0, 0.75, 1.0, 0.75, 0.5, 0.75, 0.5, 0.75, 1.0, 0.6667, 1.0, 0.6667, 0.5, 0.6667, 0.5, 0.6667, 1.0, 0.5833, 1.0, 0.5833, 0.5, 0.5833, 0.5, 0.5833, 1.0, 0.5, 1.0, 0.5, 0.5, 0.5, 0.5, 0.5, 1.0, 0.4167, 1.0, 0.4167, 0.5, 0.4167, 0.5, 0.4167, 1.0, 0.3333, 1.0, 0.3333, 0.5, 0.3333, 0.5, 0.3333, 1.0, 0.25, 1.0, 0.25, 0.5, 0.25, 0.5, 0.25, 1.0, 0.1667, 1.0, 0.1667, 0.5, 0.37, 0.4578, 0.25, 0.49, 0.13, 0.4578, 0.04215, 0.37, 0.01, 0.25, 0.04215, 0.13, 0.13, 0.04215, 0.25, 0.01, 0.37, 0.04215, 0.4578, 0.13, 0.49, 0.25, 0.4578, 0.37, 0.1667, 0.5, 0.1667, 1.0, 0.08333, 1.0, 0.08333, 0.5, 0.08333, 0.5, 0.08333, 1.0, 7.451e-08, 1.0, 7.451e-08, 0.5, 0.75, 0.49, 0.87, 0.4578, 0.9578, 0.37, 0.99, 0.25, 0.9578, 0.13, 0.87, 0.04215, 0.75, 0.01, 0.63, 0.04215, 0.5422, 0.13, 0.51, 0.25, 0.5422, 0.37, 0.63, 0.4578])
me_sphere.materials.append(mat_material_001)
me_sphere.materials.append(mat_material)
me_sphere.update()

# ---- objects
ob_sphere = bpy.data.objects.new('Sphere', me_sphere)

# ---- transforms, parenting, visibility, modifiers, constraints
ob_sphere.location = (-0.01986, 0.000201, 0.02592)
ob_sphere.scale = (0.07592, 0.07592, 0.04509)

# ---- collection membership
col_collection.objects.link(ob_sphere)

# ---- scene / render settings (as saved in the file)
scene.frame_start = 1; scene.frame_end = 250; scene.frame_set(1)
scene.render.engine = 'BLENDER_EEVEE_NEXT'
bpy.context.view_layer.update()

# ---- added for rendering (the .blend has no active camera and no usable light): camera, sun
cam_auto = bpy.data.cameras.new('AutoCamera')
cam_auto.lens = 50.0
cam_auto.sensor_width = 36.0
cam_auto.clip_end = 1000.0
ob_auto_camera = bpy.data.objects.new('AutoCamera', cam_auto)
scene.collection.objects.link(ob_auto_camera)
ob_auto_camera.location = (0.165954, -0.221853, 0.170275)
ob_auto_camera.rotation_euler = (1.09748, -7.21219e-08, 0.694738)
scene.camera = ob_auto_camera
light_auto_sun = bpy.data.lights.new('AutoSun', 'SUN')
light_auto_sun.energy = 3.0
light_auto_sun.angle = 0.0523599
ob_auto_sun = bpy.data.objects.new('AutoSun', light_auto_sun)
scene.collection.objects.link(ob_auto_sun)
ob_auto_sun.rotation_euler = (0.872665, 0.174533, 0.523599)
bpy.context.view_layer.update()
